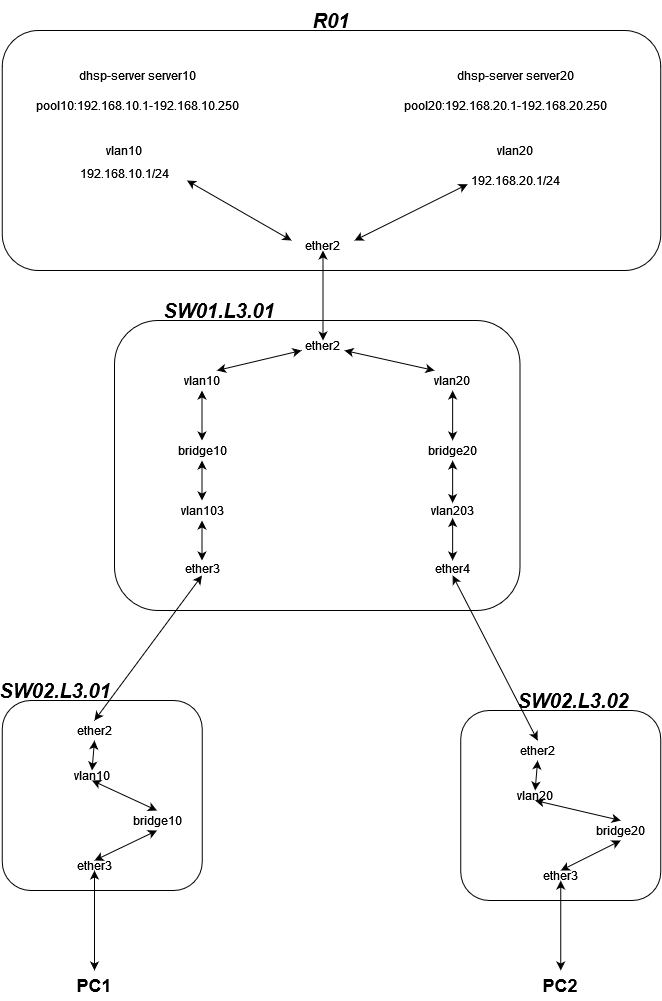

The diagram above was exported from draw.io. Its source (the exported page's mxGraphModel, read from the mxfile embedded in the PNG):
<mxGraphModel dx="1422" dy="752" grid="1" gridSize="10" guides="1" tooltips="1" connect="1" arrows="1" fold="1" page="1" pageScale="1" pageWidth="827" pageHeight="1169" math="0" shadow="0">
  <root>
    <mxCell id="0" />
    <mxCell id="1" parent="0" />
    <mxCell id="0zW6Whj8rQO-vjKYsulA-1" value="" style="rounded=1;whiteSpace=wrap;html=1;" parent="1" vertex="1">
      <mxGeometry x="77.75" y="70" width="658.5" height="240" as="geometry" />
    </mxCell>
    <mxCell id="0zW6Whj8rQO-vjKYsulA-2" value="&lt;font style=&quot;font-size: 20px;&quot;&gt;&lt;b&gt;&lt;i&gt;&lt;font style=&quot;font-size: 20px;&quot;&gt;R01&lt;/font&gt;&lt;/i&gt;&lt;/b&gt;&lt;/font&gt;" style="text;html=1;strokeColor=none;fillColor=none;align=center;verticalAlign=middle;whiteSpace=wrap;rounded=0;" parent="1" vertex="1">
      <mxGeometry x="354" y="40" width="106" height="40" as="geometry" />
    </mxCell>
    <mxCell id="0zW6Whj8rQO-vjKYsulA-3" value="dhsp-server server10" style="text;html=1;strokeColor=none;fillColor=none;align=center;verticalAlign=middle;whiteSpace=wrap;rounded=0;" parent="1" vertex="1">
      <mxGeometry x="77.75" y="100" width="270" height="30" as="geometry" />
    </mxCell>
    <mxCell id="0zW6Whj8rQO-vjKYsulA-4" value="dhsp-server server20" style="text;html=1;strokeColor=none;fillColor=none;align=center;verticalAlign=middle;whiteSpace=wrap;rounded=0;" parent="1" vertex="1">
      <mxGeometry x="446.25" y="100" width="290" height="30" as="geometry" />
    </mxCell>
    <mxCell id="0zW6Whj8rQO-vjKYsulA-5" value="pool10:192.168.10.1-192.168.10.250" style="text;html=1;strokeColor=none;fillColor=none;align=center;verticalAlign=middle;whiteSpace=wrap;rounded=0;" parent="1" vertex="1">
      <mxGeometry x="77.75" y="130" width="270" height="30" as="geometry" />
    </mxCell>
    <mxCell id="0zW6Whj8rQO-vjKYsulA-7" value="pool20:192.168.20.1-192.168.20.250" style="text;html=1;strokeColor=none;fillColor=none;align=center;verticalAlign=middle;whiteSpace=wrap;rounded=0;" parent="1" vertex="1">
      <mxGeometry x="426.25" y="130" width="310" height="30" as="geometry" />
    </mxCell>
    <mxCell id="0zW6Whj8rQO-vjKYsulA-8" value="vlan10" style="text;html=1;strokeColor=none;fillColor=none;align=center;verticalAlign=middle;whiteSpace=wrap;rounded=0;" parent="1" vertex="1">
      <mxGeometry x="170" y="175" width="60" height="30" as="geometry" />
    </mxCell>
    <mxCell id="0zW6Whj8rQO-vjKYsulA-10" value="vlan20" style="text;html=1;strokeColor=none;fillColor=none;align=center;verticalAlign=middle;whiteSpace=wrap;rounded=0;" parent="1" vertex="1">
      <mxGeometry x="561.25" y="175" width="60" height="30" as="geometry" />
    </mxCell>
    <mxCell id="0zW6Whj8rQO-vjKYsulA-11" value="192.168.10.1/24" style="text;html=1;strokeColor=none;fillColor=none;align=center;verticalAlign=middle;whiteSpace=wrap;rounded=0;" parent="1" vertex="1">
      <mxGeometry x="137.5" y="205" width="125" height="15" as="geometry" />
    </mxCell>
    <mxCell id="0zW6Whj8rQO-vjKYsulA-14" value="192.168.20.1/24" style="text;html=1;strokeColor=none;fillColor=none;align=center;verticalAlign=middle;whiteSpace=wrap;rounded=0;" parent="1" vertex="1">
      <mxGeometry x="543.13" y="212.5" width="96.25" height="15" as="geometry" />
    </mxCell>
    <mxCell id="0zW6Whj8rQO-vjKYsulA-24" value="ether2" style="text;html=1;strokeColor=none;fillColor=none;align=center;verticalAlign=middle;whiteSpace=wrap;rounded=0;" parent="1" vertex="1">
      <mxGeometry x="367" y="280" width="63" height="10" as="geometry" />
    </mxCell>
    <mxCell id="0zW6Whj8rQO-vjKYsulA-25" value="" style="endArrow=classic;startArrow=classic;html=1;rounded=0;entryX=0;entryY=0.75;entryDx=0;entryDy=0;exitX=1;exitY=0;exitDx=0;exitDy=0;" parent="1" source="0zW6Whj8rQO-vjKYsulA-24" target="0zW6Whj8rQO-vjKYsulA-14" edge="1">
      <mxGeometry width="50" height="50" relative="1" as="geometry">
        <mxPoint x="447" y="270" as="sourcePoint" />
        <mxPoint x="497" y="220" as="targetPoint" />
      </mxGeometry>
    </mxCell>
    <mxCell id="0zW6Whj8rQO-vjKYsulA-26" value="" style="endArrow=classic;startArrow=classic;html=1;rounded=0;exitX=0;exitY=0;exitDx=0;exitDy=0;entryX=1;entryY=1;entryDx=0;entryDy=0;" parent="1" source="0zW6Whj8rQO-vjKYsulA-24" target="0zW6Whj8rQO-vjKYsulA-11" edge="1">
      <mxGeometry width="50" height="50" relative="1" as="geometry">
        <mxPoint x="490" y="410" as="sourcePoint" />
        <mxPoint x="540" y="360" as="targetPoint" />
      </mxGeometry>
    </mxCell>
    <mxCell id="0zW6Whj8rQO-vjKYsulA-27" value="" style="rounded=1;whiteSpace=wrap;html=1;" parent="1" vertex="1">
      <mxGeometry x="190" y="360" width="405.5" height="290" as="geometry" />
    </mxCell>
    <mxCell id="0zW6Whj8rQO-vjKYsulA-28" value="ether2" style="text;html=1;strokeColor=none;fillColor=none;align=center;verticalAlign=middle;whiteSpace=wrap;rounded=0;" parent="1" vertex="1">
      <mxGeometry x="377" y="380" width="43" height="10" as="geometry" />
    </mxCell>
    <mxCell id="0zW6Whj8rQO-vjKYsulA-29" value="" style="endArrow=classic;startArrow=classic;html=1;rounded=0;entryX=0.5;entryY=0;entryDx=0;entryDy=0;exitX=0.5;exitY=1;exitDx=0;exitDy=0;" parent="1" source="0zW6Whj8rQO-vjKYsulA-24" target="0zW6Whj8rQO-vjKYsulA-28" edge="1">
      <mxGeometry width="50" height="50" relative="1" as="geometry">
        <mxPoint x="490" y="500" as="sourcePoint" />
        <mxPoint x="540" y="450" as="targetPoint" />
      </mxGeometry>
    </mxCell>
    <mxCell id="0zW6Whj8rQO-vjKYsulA-30" value="&lt;div&gt;vlan10&lt;/div&gt;" style="text;html=1;strokeColor=none;fillColor=none;align=center;verticalAlign=middle;whiteSpace=wrap;rounded=0;" parent="1" vertex="1">
      <mxGeometry x="262.5" y="410" width="30" height="20" as="geometry" />
    </mxCell>
    <mxCell id="0zW6Whj8rQO-vjKYsulA-31" value="&lt;div&gt;vlan20&lt;/div&gt;" style="text;html=1;strokeColor=none;fillColor=none;align=center;verticalAlign=middle;whiteSpace=wrap;rounded=0;" parent="1" vertex="1">
      <mxGeometry x="513.13" y="410" width="30" height="20" as="geometry" />
    </mxCell>
    <mxCell id="0zW6Whj8rQO-vjKYsulA-32" value="" style="endArrow=classic;startArrow=classic;html=1;rounded=0;exitX=1;exitY=1;exitDx=0;exitDy=0;" parent="1" source="0zW6Whj8rQO-vjKYsulA-28" edge="1">
      <mxGeometry width="50" height="50" relative="1" as="geometry">
        <mxPoint x="490" y="500" as="sourcePoint" />
        <mxPoint x="510" y="410" as="targetPoint" />
      </mxGeometry>
    </mxCell>
    <mxCell id="0zW6Whj8rQO-vjKYsulA-33" style="edgeStyle=orthogonalEdgeStyle;rounded=0;orthogonalLoop=1;jettySize=auto;html=1;exitX=0.5;exitY=1;exitDx=0;exitDy=0;" parent="1" source="0zW6Whj8rQO-vjKYsulA-31" target="0zW6Whj8rQO-vjKYsulA-31" edge="1">
      <mxGeometry relative="1" as="geometry" />
    </mxCell>
    <mxCell id="0zW6Whj8rQO-vjKYsulA-34" value="" style="endArrow=classic;startArrow=classic;html=1;rounded=0;exitX=0;exitY=1;exitDx=0;exitDy=0;entryX=1;entryY=0;entryDx=0;entryDy=0;" parent="1" source="0zW6Whj8rQO-vjKYsulA-28" target="0zW6Whj8rQO-vjKYsulA-30" edge="1">
      <mxGeometry width="50" height="50" relative="1" as="geometry">
        <mxPoint x="490" y="500" as="sourcePoint" />
        <mxPoint x="540" y="450" as="targetPoint" />
      </mxGeometry>
    </mxCell>
    <mxCell id="0zW6Whj8rQO-vjKYsulA-35" value="&lt;div&gt;bridge10&lt;/div&gt;" style="text;html=1;strokeColor=none;fillColor=none;align=center;verticalAlign=middle;whiteSpace=wrap;rounded=0;" parent="1" vertex="1">
      <mxGeometry x="247.5" y="480" width="60" height="20" as="geometry" />
    </mxCell>
    <mxCell id="0zW6Whj8rQO-vjKYsulA-37" value="&lt;div&gt;bridge20&lt;/div&gt;" style="text;html=1;strokeColor=none;fillColor=none;align=center;verticalAlign=middle;whiteSpace=wrap;rounded=0;" parent="1" vertex="1">
      <mxGeometry x="498.13" y="480" width="60" height="20" as="geometry" />
    </mxCell>
    <mxCell id="0zW6Whj8rQO-vjKYsulA-38" value="" style="endArrow=classic;startArrow=classic;html=1;rounded=0;exitX=0.5;exitY=0;exitDx=0;exitDy=0;entryX=0.5;entryY=1;entryDx=0;entryDy=0;" parent="1" source="0zW6Whj8rQO-vjKYsulA-35" target="0zW6Whj8rQO-vjKYsulA-30" edge="1">
      <mxGeometry width="50" height="50" relative="1" as="geometry">
        <mxPoint x="490" y="500" as="sourcePoint" />
        <mxPoint x="540" y="450" as="targetPoint" />
      </mxGeometry>
    </mxCell>
    <mxCell id="0zW6Whj8rQO-vjKYsulA-39" value="" style="endArrow=classic;startArrow=classic;html=1;rounded=0;entryX=0.5;entryY=1;entryDx=0;entryDy=0;exitX=0.5;exitY=0;exitDx=0;exitDy=0;" parent="1" source="0zW6Whj8rQO-vjKYsulA-37" target="0zW6Whj8rQO-vjKYsulA-31" edge="1">
      <mxGeometry width="50" height="50" relative="1" as="geometry">
        <mxPoint x="490" y="500" as="sourcePoint" />
        <mxPoint x="540" y="450" as="targetPoint" />
      </mxGeometry>
    </mxCell>
    <mxCell id="0zW6Whj8rQO-vjKYsulA-42" value="vlan103" style="text;html=1;strokeColor=none;fillColor=none;align=center;verticalAlign=middle;whiteSpace=wrap;rounded=0;" parent="1" vertex="1">
      <mxGeometry x="247.5" y="540" width="60" height="20" as="geometry" />
    </mxCell>
    <mxCell id="0zW6Whj8rQO-vjKYsulA-43" value="" style="endArrow=classic;startArrow=classic;html=1;rounded=0;exitX=0.5;exitY=0;exitDx=0;exitDy=0;entryX=0.5;entryY=1;entryDx=0;entryDy=0;" parent="1" source="0zW6Whj8rQO-vjKYsulA-42" target="0zW6Whj8rQO-vjKYsulA-35" edge="1">
      <mxGeometry width="50" height="50" relative="1" as="geometry">
        <mxPoint x="490" y="500" as="sourcePoint" />
        <mxPoint x="540" y="450" as="targetPoint" />
      </mxGeometry>
    </mxCell>
    <mxCell id="0zW6Whj8rQO-vjKYsulA-44" value="&lt;div&gt;vlan203&lt;/div&gt;" style="text;html=1;strokeColor=none;fillColor=none;align=center;verticalAlign=middle;whiteSpace=wrap;rounded=0;" parent="1" vertex="1">
      <mxGeometry x="498.13" y="542.5" width="60" height="15" as="geometry" />
    </mxCell>
    <mxCell id="0zW6Whj8rQO-vjKYsulA-45" value="" style="endArrow=classic;startArrow=classic;html=1;rounded=0;exitX=0.5;exitY=0;exitDx=0;exitDy=0;entryX=0.5;entryY=1;entryDx=0;entryDy=0;" parent="1" source="0zW6Whj8rQO-vjKYsulA-44" target="0zW6Whj8rQO-vjKYsulA-37" edge="1">
      <mxGeometry width="50" height="50" relative="1" as="geometry">
        <mxPoint x="490" y="500" as="sourcePoint" />
        <mxPoint x="540" y="450" as="targetPoint" />
      </mxGeometry>
    </mxCell>
    <mxCell id="0zW6Whj8rQO-vjKYsulA-46" value="ether3" style="text;html=1;strokeColor=none;fillColor=none;align=center;verticalAlign=middle;whiteSpace=wrap;rounded=0;" parent="1" vertex="1">
      <mxGeometry x="247.5" y="600" width="60" height="15" as="geometry" />
    </mxCell>
    <mxCell id="0zW6Whj8rQO-vjKYsulA-47" value="ether4" style="text;html=1;strokeColor=none;fillColor=none;align=center;verticalAlign=middle;whiteSpace=wrap;rounded=0;" parent="1" vertex="1">
      <mxGeometry x="498.13" y="600" width="60" height="15" as="geometry" />
    </mxCell>
    <mxCell id="0zW6Whj8rQO-vjKYsulA-49" value="" style="endArrow=classic;startArrow=classic;html=1;rounded=0;exitX=0.5;exitY=0;exitDx=0;exitDy=0;entryX=0.5;entryY=1;entryDx=0;entryDy=0;" parent="1" source="0zW6Whj8rQO-vjKYsulA-46" target="0zW6Whj8rQO-vjKYsulA-42" edge="1">
      <mxGeometry width="50" height="50" relative="1" as="geometry">
        <mxPoint x="490" y="500" as="sourcePoint" />
        <mxPoint x="540" y="450" as="targetPoint" />
      </mxGeometry>
    </mxCell>
    <mxCell id="0zW6Whj8rQO-vjKYsulA-51" value="" style="endArrow=classic;startArrow=classic;html=1;rounded=0;exitX=0.5;exitY=1;exitDx=0;exitDy=0;entryX=0.5;entryY=0;entryDx=0;entryDy=0;" parent="1" source="0zW6Whj8rQO-vjKYsulA-44" target="0zW6Whj8rQO-vjKYsulA-47" edge="1">
      <mxGeometry width="50" height="50" relative="1" as="geometry">
        <mxPoint x="490" y="500" as="sourcePoint" />
        <mxPoint x="540" y="450" as="targetPoint" />
      </mxGeometry>
    </mxCell>
    <mxCell id="0zW6Whj8rQO-vjKYsulA-52" value="" style="rounded=1;whiteSpace=wrap;html=1;" parent="1" vertex="1">
      <mxGeometry x="77.75" y="740" width="200" height="190" as="geometry" />
    </mxCell>
    <mxCell id="0zW6Whj8rQO-vjKYsulA-53" value="ether2" style="text;html=1;strokeColor=none;fillColor=none;align=center;verticalAlign=middle;whiteSpace=wrap;rounded=0;" parent="1" vertex="1">
      <mxGeometry x="140" y="760" width="60" height="20" as="geometry" />
    </mxCell>
    <mxCell id="0zW6Whj8rQO-vjKYsulA-54" value="" style="endArrow=classic;startArrow=classic;html=1;rounded=0;exitX=0.5;exitY=0;exitDx=0;exitDy=0;entryX=0.5;entryY=1;entryDx=0;entryDy=0;" parent="1" source="0zW6Whj8rQO-vjKYsulA-53" target="0zW6Whj8rQO-vjKYsulA-46" edge="1">
      <mxGeometry width="50" height="50" relative="1" as="geometry">
        <mxPoint x="490" y="860" as="sourcePoint" />
        <mxPoint x="540" y="810" as="targetPoint" />
      </mxGeometry>
    </mxCell>
    <mxCell id="0zW6Whj8rQO-vjKYsulA-55" value="&lt;div&gt;vlan10&lt;/div&gt;" style="text;html=1;strokeColor=none;fillColor=none;align=center;verticalAlign=middle;whiteSpace=wrap;rounded=0;" parent="1" vertex="1">
      <mxGeometry x="137.5" y="810" width="60" height="10" as="geometry" />
    </mxCell>
    <mxCell id="0zW6Whj8rQO-vjKYsulA-56" value="" style="endArrow=classic;startArrow=classic;html=1;rounded=0;exitX=0.5;exitY=0;exitDx=0;exitDy=0;entryX=0.5;entryY=1;entryDx=0;entryDy=0;" parent="1" source="0zW6Whj8rQO-vjKYsulA-55" target="0zW6Whj8rQO-vjKYsulA-53" edge="1">
      <mxGeometry width="50" height="50" relative="1" as="geometry">
        <mxPoint x="490" y="860" as="sourcePoint" />
        <mxPoint x="540" y="810" as="targetPoint" />
      </mxGeometry>
    </mxCell>
    <mxCell id="0zW6Whj8rQO-vjKYsulA-58" value="bridge10" style="text;html=1;strokeColor=none;fillColor=none;align=center;verticalAlign=middle;whiteSpace=wrap;rounded=0;" parent="1" vertex="1">
      <mxGeometry x="202.5" y="850" width="60" height="20" as="geometry" />
    </mxCell>
    <mxCell id="0zW6Whj8rQO-vjKYsulA-59" value="" style="endArrow=classic;startArrow=classic;html=1;rounded=0;exitX=0.5;exitY=1;exitDx=0;exitDy=0;entryX=0.5;entryY=0;entryDx=0;entryDy=0;" parent="1" source="0zW6Whj8rQO-vjKYsulA-55" target="0zW6Whj8rQO-vjKYsulA-58" edge="1">
      <mxGeometry width="50" height="50" relative="1" as="geometry">
        <mxPoint x="490" y="860" as="sourcePoint" />
        <mxPoint x="540" y="810" as="targetPoint" />
      </mxGeometry>
    </mxCell>
    <mxCell id="0zW6Whj8rQO-vjKYsulA-60" value="ether3" style="text;html=1;strokeColor=none;fillColor=none;align=center;verticalAlign=middle;whiteSpace=wrap;rounded=0;" parent="1" vertex="1">
      <mxGeometry x="140" y="900" width="60" height="10" as="geometry" />
    </mxCell>
    <mxCell id="0zW6Whj8rQO-vjKYsulA-61" value="" style="endArrow=classic;startArrow=classic;html=1;rounded=0;exitX=0.5;exitY=1;exitDx=0;exitDy=0;entryX=0.5;entryY=0;entryDx=0;entryDy=0;" parent="1" source="0zW6Whj8rQO-vjKYsulA-58" target="0zW6Whj8rQO-vjKYsulA-60" edge="1">
      <mxGeometry width="50" height="50" relative="1" as="geometry">
        <mxPoint x="490" y="860" as="sourcePoint" />
        <mxPoint x="540" y="810" as="targetPoint" />
      </mxGeometry>
    </mxCell>
    <mxCell id="0zW6Whj8rQO-vjKYsulA-62" value="" style="rounded=1;whiteSpace=wrap;html=1;" parent="1" vertex="1">
      <mxGeometry x="536.25" y="750" width="200" height="190" as="geometry" />
    </mxCell>
    <mxCell id="0zW6Whj8rQO-vjKYsulA-63" value="ether2" style="text;html=1;strokeColor=none;fillColor=none;align=center;verticalAlign=middle;whiteSpace=wrap;rounded=0;" parent="1" vertex="1">
      <mxGeometry x="583.13" y="780" width="60" height="20" as="geometry" />
    </mxCell>
    <mxCell id="0zW6Whj8rQO-vjKYsulA-64" value="&lt;div&gt;vlan20&lt;/div&gt;" style="text;html=1;strokeColor=none;fillColor=none;align=center;verticalAlign=middle;whiteSpace=wrap;rounded=0;" parent="1" vertex="1">
      <mxGeometry x="580.63" y="830" width="60" height="10" as="geometry" />
    </mxCell>
    <mxCell id="0zW6Whj8rQO-vjKYsulA-65" value="" style="endArrow=classic;startArrow=classic;html=1;rounded=0;exitX=0.5;exitY=0;exitDx=0;exitDy=0;entryX=0.5;entryY=1;entryDx=0;entryDy=0;" parent="1" source="0zW6Whj8rQO-vjKYsulA-64" target="0zW6Whj8rQO-vjKYsulA-63" edge="1">
      <mxGeometry width="50" height="50" relative="1" as="geometry">
        <mxPoint x="933.13" y="880" as="sourcePoint" />
        <mxPoint x="983.13" y="830" as="targetPoint" />
      </mxGeometry>
    </mxCell>
    <mxCell id="0zW6Whj8rQO-vjKYsulA-66" value="&lt;div&gt;bridge20&lt;/div&gt;" style="text;html=1;strokeColor=none;fillColor=none;align=center;verticalAlign=middle;whiteSpace=wrap;rounded=0;" parent="1" vertex="1">
      <mxGeometry x="666.25" y="860" width="60" height="20" as="geometry" />
    </mxCell>
    <mxCell id="0zW6Whj8rQO-vjKYsulA-67" value="" style="endArrow=classic;startArrow=classic;html=1;rounded=0;exitX=0.5;exitY=1;exitDx=0;exitDy=0;entryX=0.5;entryY=0;entryDx=0;entryDy=0;" parent="1" source="0zW6Whj8rQO-vjKYsulA-64" target="0zW6Whj8rQO-vjKYsulA-66" edge="1">
      <mxGeometry width="50" height="50" relative="1" as="geometry">
        <mxPoint x="933.13" y="880" as="sourcePoint" />
        <mxPoint x="983.13" y="830" as="targetPoint" />
      </mxGeometry>
    </mxCell>
    <mxCell id="0zW6Whj8rQO-vjKYsulA-68" value="ether3" style="text;html=1;strokeColor=none;fillColor=none;align=center;verticalAlign=middle;whiteSpace=wrap;rounded=0;" parent="1" vertex="1">
      <mxGeometry x="606.25" y="910" width="60" height="10" as="geometry" />
    </mxCell>
    <mxCell id="0zW6Whj8rQO-vjKYsulA-69" value="" style="endArrow=classic;startArrow=classic;html=1;rounded=0;exitX=0.5;exitY=1;exitDx=0;exitDy=0;entryX=0.5;entryY=0;entryDx=0;entryDy=0;" parent="1" source="0zW6Whj8rQO-vjKYsulA-66" target="0zW6Whj8rQO-vjKYsulA-68" edge="1">
      <mxGeometry width="50" height="50" relative="1" as="geometry">
        <mxPoint x="933.13" y="880" as="sourcePoint" />
        <mxPoint x="983.13" y="830" as="targetPoint" />
      </mxGeometry>
    </mxCell>
    <mxCell id="0zW6Whj8rQO-vjKYsulA-72" value="&lt;font style=&quot;font-size: 18px;&quot;&gt;&lt;b&gt;PC1&lt;/b&gt;&lt;/font&gt;" style="text;html=1;strokeColor=none;fillColor=none;align=center;verticalAlign=middle;whiteSpace=wrap;rounded=0;" parent="1" vertex="1">
      <mxGeometry x="140" y="1010" width="60" height="30" as="geometry" />
    </mxCell>
    <mxCell id="0zW6Whj8rQO-vjKYsulA-73" value="" style="endArrow=classic;startArrow=classic;html=1;rounded=0;fontSize=14;exitX=0.5;exitY=0;exitDx=0;exitDy=0;entryX=0.5;entryY=1;entryDx=0;entryDy=0;" parent="1" source="0zW6Whj8rQO-vjKYsulA-72" target="0zW6Whj8rQO-vjKYsulA-60" edge="1">
      <mxGeometry width="50" height="50" relative="1" as="geometry">
        <mxPoint x="490" y="890" as="sourcePoint" />
        <mxPoint x="540" y="840" as="targetPoint" />
      </mxGeometry>
    </mxCell>
    <mxCell id="0zW6Whj8rQO-vjKYsulA-74" value="" style="endArrow=classic;startArrow=classic;html=1;rounded=0;fontSize=18;exitX=0.5;exitY=1;exitDx=0;exitDy=0;entryX=0.5;entryY=0;entryDx=0;entryDy=0;" parent="1" source="0zW6Whj8rQO-vjKYsulA-47" target="0zW6Whj8rQO-vjKYsulA-63" edge="1">
      <mxGeometry width="50" height="50" relative="1" as="geometry">
        <mxPoint x="490" y="890" as="sourcePoint" />
        <mxPoint x="540" y="840" as="targetPoint" />
      </mxGeometry>
    </mxCell>
    <mxCell id="0zW6Whj8rQO-vjKYsulA-75" value="&lt;font style=&quot;font-size: 18px;&quot;&gt;&lt;b&gt;PC2&lt;/b&gt;&lt;/font&gt;" style="text;html=1;strokeColor=none;fillColor=none;align=center;verticalAlign=middle;whiteSpace=wrap;rounded=0;" parent="1" vertex="1">
      <mxGeometry x="606.25" y="1010" width="60" height="30" as="geometry" />
    </mxCell>
    <mxCell id="0zW6Whj8rQO-vjKYsulA-76" value="" style="endArrow=classic;startArrow=classic;html=1;rounded=0;fontSize=18;exitX=0.5;exitY=0;exitDx=0;exitDy=0;entryX=0.5;entryY=1;entryDx=0;entryDy=0;" parent="1" source="0zW6Whj8rQO-vjKYsulA-75" target="0zW6Whj8rQO-vjKYsulA-68" edge="1">
      <mxGeometry width="50" height="50" relative="1" as="geometry">
        <mxPoint x="490" y="890" as="sourcePoint" />
        <mxPoint x="540" y="840" as="targetPoint" />
      </mxGeometry>
    </mxCell>
    <mxCell id="0zW6Whj8rQO-vjKYsulA-77" value="&lt;i&gt;&lt;b&gt;&lt;font style=&quot;font-size: 20px;&quot;&gt;SW01.L3.01&lt;/font&gt;&lt;/b&gt;&lt;/i&gt;" style="text;html=1;strokeColor=none;fillColor=none;align=center;verticalAlign=middle;whiteSpace=wrap;rounded=0;" parent="1" vertex="1">
      <mxGeometry x="241.75" y="330" width="106" height="40" as="geometry" />
    </mxCell>
    <mxCell id="0zW6Whj8rQO-vjKYsulA-78" value="&lt;i&gt;&lt;b&gt;&lt;font style=&quot;font-size: 20px;&quot;&gt;SW02.L3.01&lt;/font&gt;&lt;/b&gt;&lt;/i&gt;" style="text;html=1;strokeColor=none;fillColor=none;align=center;verticalAlign=middle;whiteSpace=wrap;rounded=0;" parent="1" vertex="1">
      <mxGeometry x="77.75" y="710" width="106" height="40" as="geometry" />
    </mxCell>
    <mxCell id="0zW6Whj8rQO-vjKYsulA-79" value="&lt;i&gt;&lt;b&gt;&lt;font style=&quot;font-size: 20px;&quot;&gt;SW02.L3.02&lt;/font&gt;&lt;/b&gt;&lt;/i&gt;" style="text;html=1;strokeColor=none;fillColor=none;align=center;verticalAlign=middle;whiteSpace=wrap;rounded=0;" parent="1" vertex="1">
      <mxGeometry x="595.5" y="720" width="106" height="40" as="geometry" />
    </mxCell>
  </root>
</mxGraphModel>